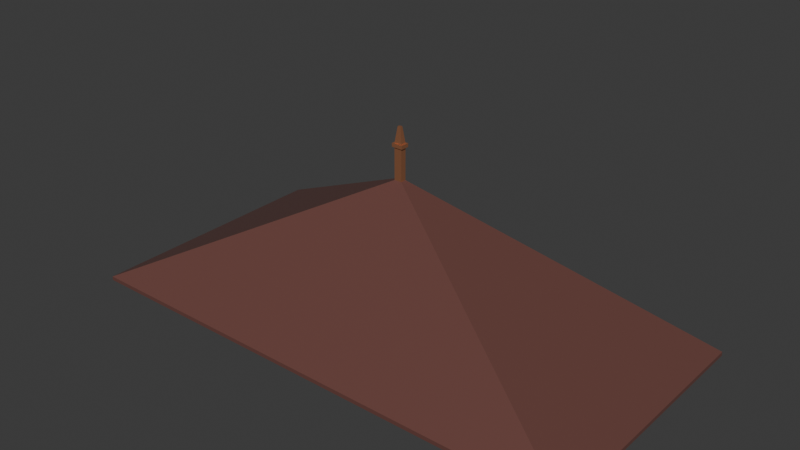 # Source: Dach10x20.blend  (saved by Blender 4.0.36; exported with 4.5.12 LTS)
import bpy
from mathutils import Matrix  # noqa: F401  (used for matrix-valued properties, if any)

bpy.ops.wm.read_factory_settings(use_empty=True)
scene = bpy.context.scene
scene.name = 'Scene'

# ---- collections
col_collection = bpy.data.collections.new('Collection'); scene.collection.children.link(col_collection)

# ---- materials (node trees are filled in below, after node groups)
mat_material_021 = bpy.data.materials.new('Material.021')
mat_material_021.use_transparent_shadow = False
mat_material_022 = bpy.data.materials.new('Material.022')
mat_material_022.use_transparent_shadow = False

# ---- material node trees
mat_material_021.use_nodes = True; mat_material_021.node_tree.nodes.clear()
_N = mat_material_021.node_tree.nodes; _L = mat_material_021.node_tree.links
n0 = _N.new('ShaderNodeBsdfPrincipled'); n0.name = 'Principled BSDF'; n0.location = (10, 300)
n0.inputs[0].default_value = (0.1936, 0.08187, 0.06881, 1.0)
n0.inputs[1].default_value = 0.2598
n0.inputs[2].default_value = 0.3346
n0.inputs[3].default_value = 1.45
n1 = _N.new('ShaderNodeOutputMaterial'); n1.name = 'Material Output'; n1.location = (300, 300)
_L.new(n0.outputs[0], n1.inputs[0])
n1.is_active_output = True
mat_material_022.use_nodes = True; mat_material_022.node_tree.nodes.clear()
_N = mat_material_022.node_tree.nodes; _L = mat_material_022.node_tree.links
n0 = _N.new('ShaderNodeBsdfPrincipled'); n0.name = 'Principled BSDF'; n0.location = (10, 300)
n0.inputs[0].default_value = (0.8004, 0.3473, 0.1811, 1.0)
n0.inputs[1].default_value = 0.7717
n0.inputs[2].default_value = 0.1378
n0.inputs[3].default_value = 1.45
n1 = _N.new('ShaderNodeOutputMaterial'); n1.name = 'Material Output'; n1.location = (300, 300)
_L.new(n0.outputs[0], n1.inputs[0])
n1.is_active_output = True

# ---- world
world_world = bpy.data.worlds.new('World'); scene.world = world_world
world_world.use_nodes = True; world_world.node_tree.nodes.clear()
_N = world_world.node_tree.nodes; _L = world_world.node_tree.links
n0 = _N.new('ShaderNodeOutputWorld'); n0.name = 'World Output'; n0.location = (300, 300)
n1 = _N.new('ShaderNodeBackground'); n1.name = 'Background'; n1.location = (10, 300)
n1.inputs[0].default_value = (0.05088, 0.05088, 0.05088, 1.0)
_L.new(n1.outputs[0], n0.inputs[0])
n0.is_active_output = True
world_world.color = (0.05088, 0.05088, 0.05088)
world_world.use_sun_shadow = False
world_world.sun_shadow_jitter_overblur = 0.0

# ---- meshes
me_plane_004 = bpy.data.meshes.new('Plane.004')
me_plane_004.from_pydata([(-5.0, -5.0, 0.0), (5.0, -5.0, 0.0), (-5.0, 5.0, 0.0), (5.0, 5.0, 0.0), (-5.0, -5.0, 0.1517), (5.0, -5.0, 0.1517), (-5.0, 5.0, 0.1517), (5.0, 5.0, 0.1517), (-0.07256, -0.1128, 5.355), (0.07256, -0.1128, 5.355), (-0.07256, 0.1128, 5.355), (0.07256, 0.1128, 5.355), (-0.07256, 0.1128, 6.569), (-0.07256, -0.1128, 6.569), (0.07256, -0.1128, 6.569), (0.07256, 0.1128, 6.569), (-0.07256, 0.1128, 6.706), (-0.07256, -0.1128, 6.706), (0.07256, -0.1128, 6.706), (0.07256, 0.1128, 6.706), (-0.03112, 0.04837, 7.306), (-0.03112, -0.04837, 7.306), (0.03112, -0.04837, 7.306), (0.03112, 0.04837, 7.306), (-0.1068, 0.166, 6.569), (-0.1068, -0.166, 6.569), (0.1068, -0.166, 6.569), (0.1068, 0.166, 6.569), (-0.1068, 0.166, 6.706), (-0.1068, -0.166, 6.706), (0.1068, -0.166, 6.706), (0.1068, 0.166, 6.706)], [], [(0, 1, 3, 2), (2, 3, 7, 6), (1, 0, 4, 5), (3, 1, 5, 7), (0, 2, 6, 4), (7, 5, 9, 11), (4, 6, 10, 8), (6, 7, 11, 10), (5, 4, 8, 9), (11, 9, 14, 15), (16, 17, 29, 28), (8, 10, 12, 13), (10, 11, 15, 12), (9, 8, 13, 14), (19, 18, 22, 23), (18, 19, 31, 30), (14, 13, 25, 26), (12, 15, 27, 24), (20, 23, 22, 21), (17, 16, 20, 21), (16, 19, 23, 20), (18, 17, 21, 22), (24, 27, 31, 28), (26, 25, 29, 30), (27, 26, 30, 31), (25, 24, 28, 29), (15, 14, 26, 27), (19, 16, 28, 31), (13, 12, 24, 25), (17, 18, 30, 29)])
me_plane_004.polygons.foreach_set('material_index', [0, 0, 0, 0, 0, 0, 0, 0, 0, 1, 1, 1, 1, 1, 1, 1, 0, 0, 1, 1, 1, 1, 1, 1, 1, 1, 0, 1, 0, 1])
_uv = me_plane_004.uv_layers.new(name='UVMap')
_uv.uv.foreach_set('vector', [0.0, 0.0, 1.0, 0.0, 1.0, 1.0, 0.0, 1.0, 0.0, 1.0, 1.0, 1.0, 1.0, 1.0, 0.0, 1.0, 1.0, 0.0, 0.0, 0.0, 0.0, 0.0, 1.0, 0.0, 1.0, 1.0, 1.0, 0.0, 1.0, 0.0, 1.0, 1.0, 0.0, 0.0, 0.0, 1.0, 0.0, 1.0, 0.0, 0.0, 1.0, 1.0, 1.0, 0.0, 1.0, 0.0, 1.0, 1.0, 0.0, 0.0, 0.0, 1.0, 0.0, 1.0, 0.0, 0.0, 0.0, 1.0, 1.0, 1.0, 1.0, 1.0, 0.0, 1.0, 1.0, 0.0, 0.0, 0.0, 0.0, 0.0, 1.0, 0.0, 1.0, 1.0, 1.0, 0.0, 1.0, 0.0, 1.0, 1.0, 0.0, 1.0, 0.0, 0.0, 0.0, 0.0, 0.0, 1.0, 0.0, 0.0, 0.0, 1.0, 0.0, 1.0, 0.0, 0.0, 0.0, 1.0, 1.0, 1.0, 1.0, 1.0, 0.0, 1.0, 1.0, 0.0, 0.0, 0.0, 0.0, 0.0, 1.0, 0.0, 1.0, 1.0, 1.0, 0.0, 1.0, 0.0, 1.0, 1.0, 1.0, 0.0, 1.0, 1.0, 1.0, 1.0, 1.0, 0.0, 1.0, 0.0, 0.0, 0.0, 0.0, 0.0, 1.0, 0.0, 0.0, 1.0, 1.0, 1.0, 1.0, 1.0, 0.0, 1.0, 0.0, 1.0, 1.0, 1.0, 1.0, 0.0, 0.0, 0.0, 0.0, 0.0, 0.0, 1.0, 0.0, 1.0, 0.0, 0.0, 0.0, 1.0, 1.0, 1.0, 1.0, 1.0, 0.0, 1.0, 1.0, 0.0, 0.0, 0.0, 0.0, 0.0, 1.0, 0.0, 0.0, 1.0, 1.0, 1.0, 1.0, 1.0, 0.0, 1.0, 1.0, 0.0, 0.0, 0.0, 0.0, 0.0, 1.0, 0.0, 1.0, 1.0, 1.0, 0.0, 1.0, 0.0, 1.0, 1.0, 0.0, 0.0, 0.0, 1.0, 0.0, 1.0, 0.0, 0.0, 1.0, 1.0, 1.0, 0.0, 1.0, 0.0, 1.0, 1.0, 1.0, 1.0, 0.0, 1.0, 0.0, 1.0, 1.0, 1.0, 0.0, 0.0, 0.0, 1.0, 0.0, 1.0, 0.0, 0.0, 0.0, 0.0, 1.0, 0.0, 1.0, 0.0, 0.0, 0.0])
me_plane_004.materials.append(mat_material_021)
me_plane_004.materials.append(mat_material_022)
me_plane_004.update()

# ---- objects
ob_plane_004 = bpy.data.objects.new('Plane.004', me_plane_004)

# ---- transforms, parenting, visibility, modifiers, constraints
ob_plane_004.location = (0.0, 0.0, 0.0)
ob_plane_004.scale = (2.0, 1.0, 1.0)

# ---- collection membership
col_collection.objects.link(ob_plane_004)

# ---- scene / render settings (as saved in the file)
scene.frame_start = 1; scene.frame_end = 250; scene.frame_set(1)
scene.render.engine = 'BLENDER_EEVEE_NEXT'
scene.cycles.sampling_pattern = 'TABULATED_SOBOL'
bpy.context.view_layer.update()

# ---- added for rendering (the .blend has no active camera and no usable light): camera, sun
cam_auto = bpy.data.cameras.new('AutoCamera')
cam_auto.lens = 50.0
cam_auto.sensor_width = 36.0
cam_auto.clip_end = 1000.0
ob_auto_camera = bpy.data.objects.new('AutoCamera', cam_auto)
scene.collection.objects.link(ob_auto_camera)
ob_auto_camera.location = (21.7651, -26.1181, 21.0652)
ob_auto_camera.rotation_euler = (1.09748, -7.21219e-08, 0.694738)
scene.camera = ob_auto_camera
light_auto_sun = bpy.data.lights.new('AutoSun', 'SUN')
light_auto_sun.energy = 3.0
light_auto_sun.angle = 0.0523599
ob_auto_sun = bpy.data.objects.new('AutoSun', light_auto_sun)
scene.collection.objects.link(ob_auto_sun)
ob_auto_sun.rotation_euler = (0.872665, 0.174533, 0.523599)
bpy.context.view_layer.update()
